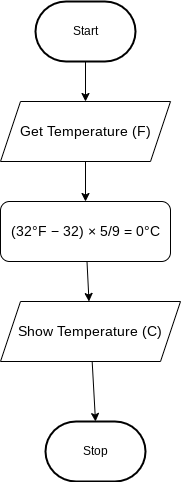

The diagram above was exported from draw.io. Its source (the exported page's mxGraphModel, read from the mxfile embedded in the PNG):
<mxGraphModel dx="702" dy="487" grid="1" gridSize="10" guides="1" tooltips="1" connect="1" arrows="1" fold="1" page="1" pageScale="1" pageWidth="850" pageHeight="1100" math="0" shadow="0">
  <root>
    <mxCell id="0" />
    <mxCell id="1" parent="0" />
    <mxCell id="9" style="edgeStyle=none;html=1;fontSize=14;" edge="1" parent="1" source="2" target="6">
      <mxGeometry relative="1" as="geometry" />
    </mxCell>
    <mxCell id="2" value="Start" style="strokeWidth=2;html=1;shape=mxgraph.flowchart.terminator;whiteSpace=wrap;" parent="1" vertex="1">
      <mxGeometry x="300" y="20" width="100" height="60" as="geometry" />
    </mxCell>
    <mxCell id="3" value="Stop" style="strokeWidth=2;html=1;shape=mxgraph.flowchart.terminator;whiteSpace=wrap;" parent="1" vertex="1">
      <mxGeometry x="310" y="440" width="100" height="60" as="geometry" />
    </mxCell>
    <mxCell id="10" style="edgeStyle=none;html=1;fontSize=14;" edge="1" parent="1" source="6" target="7">
      <mxGeometry relative="1" as="geometry" />
    </mxCell>
    <mxCell id="6" value="&lt;font style=&quot;font-size: 14px;&quot;&gt;Get Temperature (F)&lt;/font&gt;" style="shape=parallelogram;perimeter=parallelogramPerimeter;whiteSpace=wrap;html=1;fixedSize=1;" vertex="1" parent="1">
      <mxGeometry x="265" y="120" width="170" height="60" as="geometry" />
    </mxCell>
    <mxCell id="11" style="edgeStyle=none;html=1;fontSize=14;" edge="1" parent="1" source="7" target="8">
      <mxGeometry relative="1" as="geometry" />
    </mxCell>
    <mxCell id="7" value="(32°F − 32) × 5/9 = 0°C" style="rounded=1;whiteSpace=wrap;html=1;fontSize=14;" vertex="1" parent="1">
      <mxGeometry x="265" y="220" width="170" height="60" as="geometry" />
    </mxCell>
    <mxCell id="12" style="edgeStyle=none;html=1;entryX=0.5;entryY=0;entryDx=0;entryDy=0;entryPerimeter=0;fontSize=14;" edge="1" parent="1" source="8" target="3">
      <mxGeometry relative="1" as="geometry" />
    </mxCell>
    <mxCell id="8" value="Show Temperature (C)" style="shape=parallelogram;perimeter=parallelogramPerimeter;whiteSpace=wrap;html=1;fixedSize=1;fontSize=14;" vertex="1" parent="1">
      <mxGeometry x="265" y="320" width="180" height="60" as="geometry" />
    </mxCell>
  </root>
</mxGraphModel>